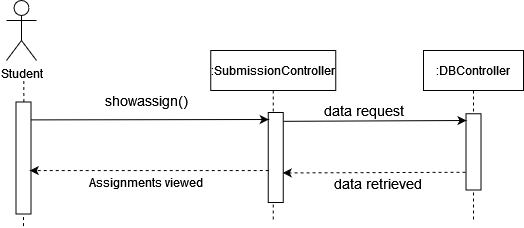

The diagram above was exported from draw.io. Its source (the exported page's mxGraphModel, read from the mxfile embedded in the PNG):
<mxGraphModel dx="18" dy="-660" grid="1" gridSize="10" guides="1" tooltips="1" connect="1" arrows="1" fold="1" page="1" pageScale="1" pageWidth="850" pageHeight="1100" math="0" shadow="0">
  <root>
    <mxCell id="0" />
    <mxCell id="1" parent="0" />
    <mxCell id="Td2ku4V8jNkps6xAQcZh-525" value="Student" style="shape=umlActor;verticalLabelPosition=bottom;verticalAlign=top;html=1;outlineConnect=0;" vertex="1" parent="1">
      <mxGeometry x="890" y="1570" width="30" height="60" as="geometry" />
    </mxCell>
    <mxCell id="Td2ku4V8jNkps6xAQcZh-526" value="" style="endArrow=none;dashed=1;html=1;startArrow=none;" edge="1" parent="1">
      <mxGeometry width="50" height="50" relative="1" as="geometry">
        <mxPoint x="907.3483870967743" y="1671.5" as="sourcePoint" />
        <mxPoint x="907.25" y="1650" as="targetPoint" />
      </mxGeometry>
    </mxCell>
    <mxCell id="Td2ku4V8jNkps6xAQcZh-527" value=":SubmissionController" style="shape=umlLifeline;perimeter=lifelinePerimeter;container=1;collapsible=0;recursiveResize=0;rounded=0;shadow=0;strokeWidth=1;" vertex="1" parent="1">
      <mxGeometry x="1094.25" y="1620" width="125" height="170" as="geometry" />
    </mxCell>
    <mxCell id="Td2ku4V8jNkps6xAQcZh-528" value="" style="rounded=0;whiteSpace=wrap;html=1;rotation=90;" vertex="1" parent="Td2ku4V8jNkps6xAQcZh-527">
      <mxGeometry x="20" y="99.5" width="90" height="15" as="geometry" />
    </mxCell>
    <mxCell id="Td2ku4V8jNkps6xAQcZh-530" value="" style="rounded=0;whiteSpace=wrap;html=1;rotation=90;" vertex="1" parent="1">
      <mxGeometry x="851" y="1720" width="112" height="15" as="geometry" />
    </mxCell>
    <mxCell id="Td2ku4V8jNkps6xAQcZh-531" value="" style="endArrow=none;dashed=1;html=1;entryX=1;entryY=0.5;entryDx=0;entryDy=0;startArrow=none;" edge="1" parent="1" target="Td2ku4V8jNkps6xAQcZh-530">
      <mxGeometry width="50" height="50" relative="1" as="geometry">
        <mxPoint x="907.0010415582162" y="1795.505" as="sourcePoint" />
        <mxPoint x="905.2413793103449" y="1774.5" as="targetPoint" />
      </mxGeometry>
    </mxCell>
    <mxCell id="Td2ku4V8jNkps6xAQcZh-532" value=":DBController" style="shape=umlLifeline;perimeter=lifelinePerimeter;container=1;collapsible=0;recursiveResize=0;rounded=0;shadow=0;strokeWidth=1;" vertex="1" parent="1">
      <mxGeometry x="1307" y="1620" width="100" height="170" as="geometry" />
    </mxCell>
    <mxCell id="Td2ku4V8jNkps6xAQcZh-533" value="" style="rounded=0;whiteSpace=wrap;html=1;rotation=90;" vertex="1" parent="Td2ku4V8jNkps6xAQcZh-532">
      <mxGeometry x="11.88" y="93.88" width="76.25" height="15" as="geometry" />
    </mxCell>
    <mxCell id="Td2ku4V8jNkps6xAQcZh-535" value="&lt;div&gt;&lt;font style=&quot;font-size: 14px&quot;&gt;showassign()&lt;/font&gt;&lt;/div&gt;" style="text;html=1;strokeColor=none;fillColor=none;align=center;verticalAlign=middle;whiteSpace=wrap;rounded=0;" vertex="1" parent="1">
      <mxGeometry x="1010" y="1660" width="40" height="20" as="geometry" />
    </mxCell>
    <mxCell id="Td2ku4V8jNkps6xAQcZh-536" value="Assignments viewed" style="text;html=1;strokeColor=none;fillColor=none;align=center;verticalAlign=middle;whiteSpace=wrap;rounded=0;" vertex="1" parent="1">
      <mxGeometry x="945" y="1741.75" width="170" height="20" as="geometry" />
    </mxCell>
    <mxCell id="Td2ku4V8jNkps6xAQcZh-537" value="" style="endArrow=classic;html=1;exitX=0.155;exitY=0.283;exitDx=0;exitDy=0;exitPerimeter=0;" edge="1" parent="1">
      <mxGeometry width="50" height="50" relative="1" as="geometry">
        <mxPoint x="914.2549999999999" y="1689.3925" as="sourcePoint" />
        <mxPoint x="1152.25" y="1689" as="targetPoint" />
      </mxGeometry>
    </mxCell>
    <mxCell id="Td2ku4V8jNkps6xAQcZh-538" value="" style="endArrow=classic;html=1;dashed=1;entryX=0.447;entryY=0.283;entryDx=0;entryDy=0;entryPerimeter=0;" edge="1" parent="1">
      <mxGeometry width="50" height="50" relative="1" as="geometry">
        <mxPoint x="1152.25" y="1740" as="sourcePoint" />
        <mxPoint x="913.2549999999999" y="1740.0545" as="targetPoint" />
      </mxGeometry>
    </mxCell>
    <mxCell id="Td2ku4V8jNkps6xAQcZh-539" value="" style="endArrow=classic;html=1;rounded=0;exitX=0.187;exitY=-0.107;exitDx=0;exitDy=0;exitPerimeter=0;" edge="1" parent="1">
      <mxGeometry width="50" height="50" relative="1" as="geometry">
        <mxPoint x="1166.855" y="1690.83" as="sourcePoint" />
        <mxPoint x="1350" y="1690" as="targetPoint" />
      </mxGeometry>
    </mxCell>
    <mxCell id="Td2ku4V8jNkps6xAQcZh-540" value="" style="endArrow=classic;html=1;dashed=1;entryX=0.447;entryY=0.283;entryDx=0;entryDy=0;entryPerimeter=0;exitX=0.864;exitY=1.026;exitDx=0;exitDy=0;exitPerimeter=0;" edge="1" parent="1">
      <mxGeometry width="50" height="50" relative="1" as="geometry">
        <mxPoint x="1349" y="1741.75" as="sourcePoint" />
        <mxPoint x="1166.2649999999999" y="1742.4144999999999" as="targetPoint" />
      </mxGeometry>
    </mxCell>
    <mxCell id="Td2ku4V8jNkps6xAQcZh-541" value="&lt;div&gt;&lt;font style=&quot;font-size: 14px&quot;&gt;data request&lt;/font&gt;&lt;/div&gt;" style="text;html=1;strokeColor=none;fillColor=none;align=center;verticalAlign=middle;whiteSpace=wrap;rounded=0;" vertex="1" parent="1">
      <mxGeometry x="1172.25" y="1670" width="150.5" height="20" as="geometry" />
    </mxCell>
    <mxCell id="Td2ku4V8jNkps6xAQcZh-552" value="&lt;div&gt;&lt;font style=&quot;font-size: 14px&quot;&gt;data retrieved&lt;br&gt;&lt;/font&gt;&lt;/div&gt;" style="text;html=1;strokeColor=none;fillColor=none;align=center;verticalAlign=middle;whiteSpace=wrap;rounded=0;" vertex="1" parent="1">
      <mxGeometry x="1195" y="1743" width="134.75" height="20" as="geometry" />
    </mxCell>
  </root>
</mxGraphModel>